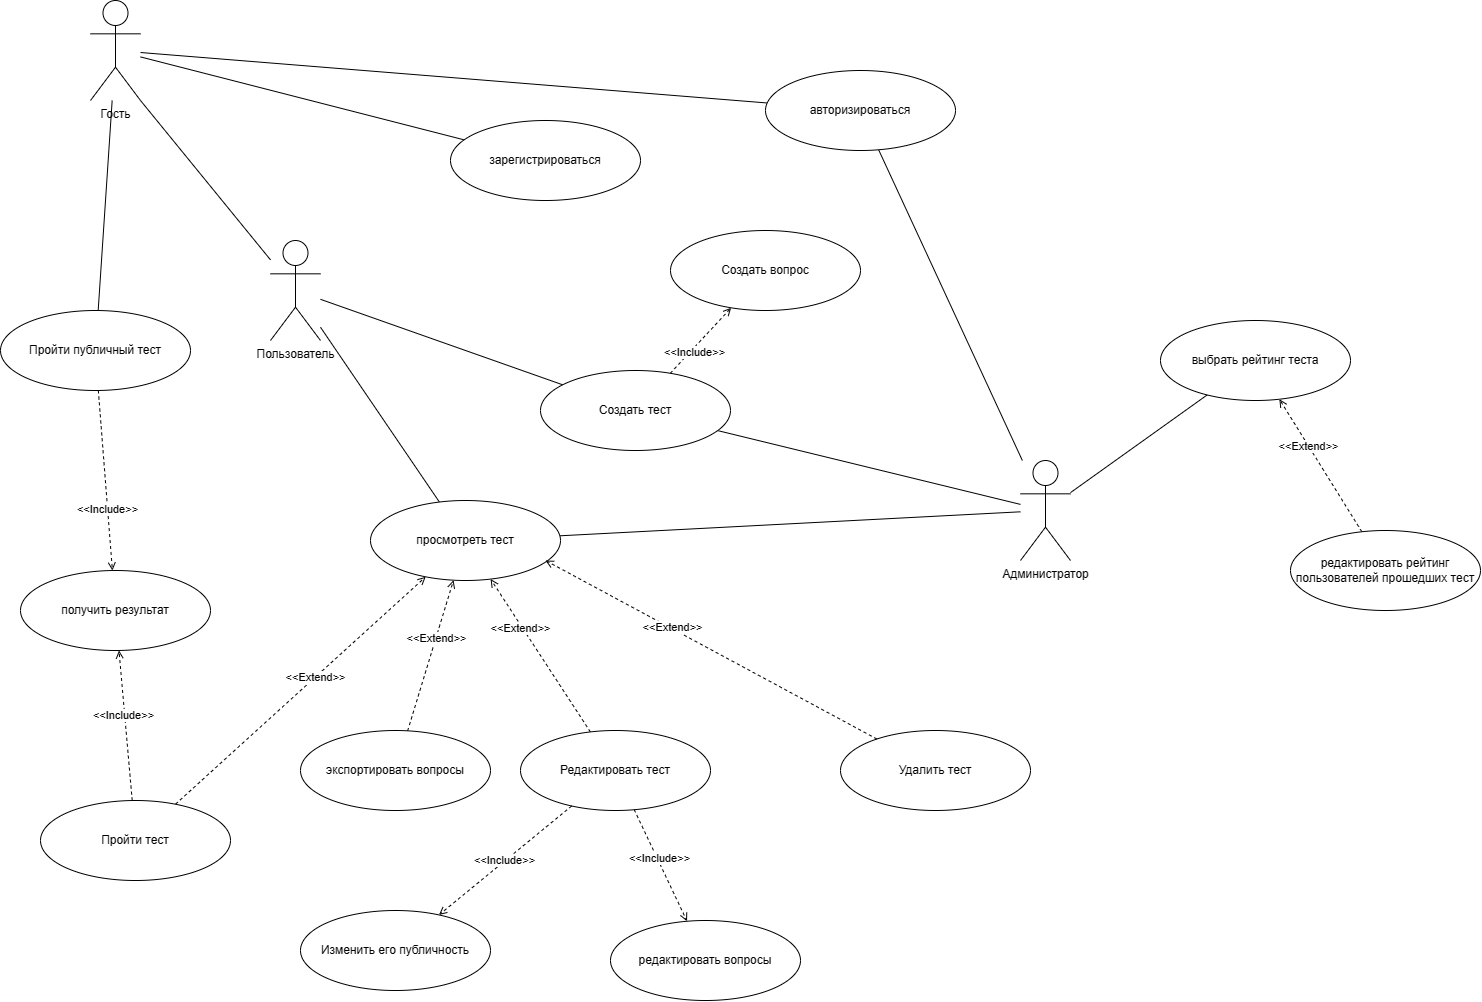

The diagram above was exported from draw.io. Its source (the exported page's mxGraphModel, read from the mxfile embedded in the PNG):
<mxGraphModel dx="2631" dy="2982" grid="1" gridSize="10" guides="1" tooltips="1" connect="1" arrows="1" fold="1" page="1" pageScale="1" pageWidth="1654" pageHeight="1169" math="0" shadow="0">
  <root>
    <mxCell id="0" />
    <mxCell id="1" parent="0" />
    <mxCell id="1cUH69CV-U_Ja6DvIp5u-14" style="rounded=0;orthogonalLoop=1;jettySize=auto;html=1;endArrow=none;endFill=0;" parent="1" source="1cUH69CV-U_Ja6DvIp5u-10" target="1cUH69CV-U_Ja6DvIp5u-16" edge="1">
      <mxGeometry relative="1" as="geometry" />
    </mxCell>
    <mxCell id="1cUH69CV-U_Ja6DvIp5u-25" style="rounded=0;orthogonalLoop=1;jettySize=auto;html=1;endArrow=none;endFill=0;" parent="1" source="1cUH69CV-U_Ja6DvIp5u-10" target="1cUH69CV-U_Ja6DvIp5u-24" edge="1">
      <mxGeometry relative="1" as="geometry" />
    </mxCell>
    <mxCell id="1cUH69CV-U_Ja6DvIp5u-56" style="rounded=0;orthogonalLoop=1;jettySize=auto;html=1;exitX=1;exitY=1;exitDx=0;exitDy=0;exitPerimeter=0;endArrow=none;endFill=0;" parent="1" source="1cUH69CV-U_Ja6DvIp5u-10" target="1cUH69CV-U_Ja6DvIp5u-11" edge="1">
      <mxGeometry relative="1" as="geometry" />
    </mxCell>
    <mxCell id="1cUH69CV-U_Ja6DvIp5u-10" value="Гость&lt;div&gt;&lt;br/&gt;&lt;/div&gt;" style="shape=umlActor;verticalLabelPosition=bottom;verticalAlign=top;html=1;outlineConnect=0;" parent="1" vertex="1">
      <mxGeometry x="90" y="-1100" width="50" height="100" as="geometry" />
    </mxCell>
    <mxCell id="1cUH69CV-U_Ja6DvIp5u-15" style="rounded=0;orthogonalLoop=1;jettySize=auto;html=1;endArrow=none;endFill=0;" parent="1" source="1cUH69CV-U_Ja6DvIp5u-11" target="1cUH69CV-U_Ja6DvIp5u-13" edge="1">
      <mxGeometry relative="1" as="geometry" />
    </mxCell>
    <mxCell id="1cUH69CV-U_Ja6DvIp5u-28" style="rounded=0;orthogonalLoop=1;jettySize=auto;html=1;endArrow=none;endFill=0;" parent="1" source="1cUH69CV-U_Ja6DvIp5u-10" target="1cUH69CV-U_Ja6DvIp5u-27" edge="1">
      <mxGeometry relative="1" as="geometry" />
    </mxCell>
    <mxCell id="1cUH69CV-U_Ja6DvIp5u-34" style="rounded=0;orthogonalLoop=1;jettySize=auto;html=1;endArrow=none;endFill=0;" parent="1" source="1cUH69CV-U_Ja6DvIp5u-11" target="1cUH69CV-U_Ja6DvIp5u-33" edge="1">
      <mxGeometry relative="1" as="geometry" />
    </mxCell>
    <mxCell id="1cUH69CV-U_Ja6DvIp5u-11" value="Пользователь" style="shape=umlActor;verticalLabelPosition=bottom;verticalAlign=top;html=1;outlineConnect=0;" parent="1" vertex="1">
      <mxGeometry x="270" y="-860" width="50" height="100" as="geometry" />
    </mxCell>
    <mxCell id="1cUH69CV-U_Ja6DvIp5u-29" style="rounded=0;orthogonalLoop=1;jettySize=auto;html=1;endArrow=none;endFill=0;" parent="1" source="1cUH69CV-U_Ja6DvIp5u-12" target="1cUH69CV-U_Ja6DvIp5u-24" edge="1">
      <mxGeometry relative="1" as="geometry" />
    </mxCell>
    <mxCell id="1cUH69CV-U_Ja6DvIp5u-35" style="rounded=0;orthogonalLoop=1;jettySize=auto;html=1;endArrow=none;endFill=0;" parent="1" source="1cUH69CV-U_Ja6DvIp5u-12" target="1cUH69CV-U_Ja6DvIp5u-33" edge="1">
      <mxGeometry relative="1" as="geometry" />
    </mxCell>
    <mxCell id="1cUH69CV-U_Ja6DvIp5u-36" style="rounded=0;orthogonalLoop=1;jettySize=auto;html=1;endArrow=none;endFill=0;" parent="1" source="1cUH69CV-U_Ja6DvIp5u-12" target="1cUH69CV-U_Ja6DvIp5u-13" edge="1">
      <mxGeometry relative="1" as="geometry" />
    </mxCell>
    <mxCell id="1cUH69CV-U_Ja6DvIp5u-39" style="rounded=0;orthogonalLoop=1;jettySize=auto;html=1;endArrow=none;endFill=0;" parent="1" source="1cUH69CV-U_Ja6DvIp5u-12" target="1cUH69CV-U_Ja6DvIp5u-38" edge="1">
      <mxGeometry relative="1" as="geometry" />
    </mxCell>
    <mxCell id="1cUH69CV-U_Ja6DvIp5u-12" value="Администратор" style="shape=umlActor;verticalLabelPosition=bottom;verticalAlign=top;html=1;outlineConnect=0;" parent="1" vertex="1">
      <mxGeometry x="1020" y="-640" width="50" height="100" as="geometry" />
    </mxCell>
    <mxCell id="1cUH69CV-U_Ja6DvIp5u-13" value="просмотреть тест" style="ellipse;whiteSpace=wrap;html=1;" parent="1" vertex="1">
      <mxGeometry x="370" y="-600" width="190" height="80" as="geometry" />
    </mxCell>
    <mxCell id="1cUH69CV-U_Ja6DvIp5u-43" style="rounded=0;orthogonalLoop=1;jettySize=auto;html=1;dashed=1;endArrow=open;endFill=0;" parent="1" source="1cUH69CV-U_Ja6DvIp5u-16" target="1cUH69CV-U_Ja6DvIp5u-42" edge="1">
      <mxGeometry relative="1" as="geometry" />
    </mxCell>
    <mxCell id="1cUH69CV-U_Ja6DvIp5u-45" value="&amp;lt;&amp;lt;Include&amp;gt;&amp;gt;" style="edgeLabel;html=1;align=center;verticalAlign=middle;resizable=0;points=[];" parent="1cUH69CV-U_Ja6DvIp5u-43" vertex="1" connectable="0">
      <mxGeometry x="0.2925" y="-1" relative="1" as="geometry">
        <mxPoint as="offset" />
      </mxGeometry>
    </mxCell>
    <mxCell id="1cUH69CV-U_Ja6DvIp5u-16" value="Пройти публичный тест" style="ellipse;whiteSpace=wrap;html=1;" parent="1" vertex="1">
      <mxGeometry y="-790" width="190" height="80" as="geometry" />
    </mxCell>
    <mxCell id="1cUH69CV-U_Ja6DvIp5u-20" style="rounded=0;orthogonalLoop=1;jettySize=auto;html=1;dashed=1;endArrow=open;endFill=0;" parent="1" source="1cUH69CV-U_Ja6DvIp5u-18" target="1cUH69CV-U_Ja6DvIp5u-13" edge="1">
      <mxGeometry relative="1" as="geometry" />
    </mxCell>
    <mxCell id="1cUH69CV-U_Ja6DvIp5u-23" value="&amp;lt;&amp;lt;Extend&amp;gt;&amp;gt;" style="edgeLabel;html=1;align=center;verticalAlign=middle;resizable=0;points=[];" parent="1cUH69CV-U_Ja6DvIp5u-20" vertex="1" connectable="0">
      <mxGeometry x="0.1121" y="1" relative="1" as="geometry">
        <mxPoint as="offset" />
      </mxGeometry>
    </mxCell>
    <mxCell id="1cUH69CV-U_Ja6DvIp5u-44" style="rounded=0;orthogonalLoop=1;jettySize=auto;html=1;dashed=1;endArrow=open;endFill=0;" parent="1" source="1cUH69CV-U_Ja6DvIp5u-18" target="1cUH69CV-U_Ja6DvIp5u-42" edge="1">
      <mxGeometry relative="1" as="geometry" />
    </mxCell>
    <mxCell id="1cUH69CV-U_Ja6DvIp5u-46" value="&amp;lt;&amp;lt;Include&amp;gt;&amp;gt;" style="edgeLabel;html=1;align=center;verticalAlign=middle;resizable=0;points=[];" parent="1cUH69CV-U_Ja6DvIp5u-44" vertex="1" connectable="0">
      <mxGeometry x="0.1409" y="2" relative="1" as="geometry">
        <mxPoint as="offset" />
      </mxGeometry>
    </mxCell>
    <mxCell id="1cUH69CV-U_Ja6DvIp5u-18" value="Пройти тест" style="ellipse;whiteSpace=wrap;html=1;" parent="1" vertex="1">
      <mxGeometry x="40" y="-300" width="190" height="80" as="geometry" />
    </mxCell>
    <mxCell id="1cUH69CV-U_Ja6DvIp5u-21" style="rounded=0;orthogonalLoop=1;jettySize=auto;html=1;dashed=1;endArrow=open;endFill=0;" parent="1" source="1cUH69CV-U_Ja6DvIp5u-19" target="1cUH69CV-U_Ja6DvIp5u-13" edge="1">
      <mxGeometry relative="1" as="geometry" />
    </mxCell>
    <mxCell id="1cUH69CV-U_Ja6DvIp5u-22" value="&amp;lt;&amp;lt;Extend&amp;gt;&amp;gt;" style="edgeLabel;html=1;align=center;verticalAlign=middle;resizable=0;points=[];" parent="1cUH69CV-U_Ja6DvIp5u-21" vertex="1" connectable="0">
      <mxGeometry x="0.2484" y="1" relative="1" as="geometry">
        <mxPoint as="offset" />
      </mxGeometry>
    </mxCell>
    <mxCell id="1cUH69CV-U_Ja6DvIp5u-19" value="экспортировать вопросы" style="ellipse;whiteSpace=wrap;html=1;" parent="1" vertex="1">
      <mxGeometry x="300" y="-370" width="190" height="80" as="geometry" />
    </mxCell>
    <mxCell id="1cUH69CV-U_Ja6DvIp5u-24" value="&lt;div style=&quot;text-wrap: nowrap;&quot;&gt;авторизироваться&lt;/div&gt;" style="ellipse;whiteSpace=wrap;html=1;" parent="1" vertex="1">
      <mxGeometry x="765" y="-1030" width="190" height="80" as="geometry" />
    </mxCell>
    <mxCell id="1cUH69CV-U_Ja6DvIp5u-27" value="&lt;span style=&quot;text-wrap: nowrap;&quot;&gt;зарегистрироваться&lt;/span&gt;" style="ellipse;whiteSpace=wrap;html=1;" parent="1" vertex="1">
      <mxGeometry x="450" y="-980" width="190" height="80" as="geometry" />
    </mxCell>
    <mxCell id="1cUH69CV-U_Ja6DvIp5u-31" style="rounded=0;orthogonalLoop=1;jettySize=auto;html=1;endArrow=open;endFill=0;dashed=1;" parent="1" source="1cUH69CV-U_Ja6DvIp5u-30" target="1cUH69CV-U_Ja6DvIp5u-13" edge="1">
      <mxGeometry relative="1" as="geometry" />
    </mxCell>
    <mxCell id="1cUH69CV-U_Ja6DvIp5u-32" value="&amp;lt;&amp;lt;Extend&amp;gt;&amp;gt;" style="edgeLabel;html=1;align=center;verticalAlign=middle;resizable=0;points=[];" parent="1cUH69CV-U_Ja6DvIp5u-31" vertex="1" connectable="0">
      <mxGeometry x="0.3798" y="2" relative="1" as="geometry">
        <mxPoint as="offset" />
      </mxGeometry>
    </mxCell>
    <mxCell id="1cUH69CV-U_Ja6DvIp5u-30" value="Редактировать&amp;nbsp;&lt;span style=&quot;background-color: initial;&quot;&gt;тест&lt;/span&gt;" style="ellipse;whiteSpace=wrap;html=1;" parent="1" vertex="1">
      <mxGeometry x="520" y="-370" width="190" height="80" as="geometry" />
    </mxCell>
    <mxCell id="1cUH69CV-U_Ja6DvIp5u-48" style="rounded=0;orthogonalLoop=1;jettySize=auto;html=1;endArrow=open;endFill=0;dashed=1;" parent="1" source="1cUH69CV-U_Ja6DvIp5u-33" target="1cUH69CV-U_Ja6DvIp5u-47" edge="1">
      <mxGeometry relative="1" as="geometry" />
    </mxCell>
    <mxCell id="1cUH69CV-U_Ja6DvIp5u-49" value="&amp;lt;&amp;lt;Include&amp;gt;&amp;gt;" style="edgeLabel;html=1;align=center;verticalAlign=middle;resizable=0;points=[];" parent="1cUH69CV-U_Ja6DvIp5u-48" vertex="1" connectable="0">
      <mxGeometry x="-0.3089" y="-2" relative="1" as="geometry">
        <mxPoint as="offset" />
      </mxGeometry>
    </mxCell>
    <mxCell id="1cUH69CV-U_Ja6DvIp5u-33" value="Создать тест" style="ellipse;whiteSpace=wrap;html=1;" parent="1" vertex="1">
      <mxGeometry x="540" y="-730" width="190" height="80" as="geometry" />
    </mxCell>
    <mxCell id="1cUH69CV-U_Ja6DvIp5u-40" style="rounded=0;orthogonalLoop=1;jettySize=auto;html=1;dashed=1;endArrow=open;endFill=0;" parent="1" source="1cUH69CV-U_Ja6DvIp5u-37" target="1cUH69CV-U_Ja6DvIp5u-38" edge="1">
      <mxGeometry relative="1" as="geometry" />
    </mxCell>
    <mxCell id="1cUH69CV-U_Ja6DvIp5u-41" value="&amp;lt;&amp;lt;Extend&amp;gt;&amp;gt;" style="edgeLabel;html=1;align=center;verticalAlign=middle;resizable=0;points=[];" parent="1cUH69CV-U_Ja6DvIp5u-40" vertex="1" connectable="0">
      <mxGeometry x="0.3176" relative="1" as="geometry">
        <mxPoint as="offset" />
      </mxGeometry>
    </mxCell>
    <mxCell id="1cUH69CV-U_Ja6DvIp5u-37" value="редактировать рейтинг пользователей прошедших тест" style="ellipse;whiteSpace=wrap;html=1;" parent="1" vertex="1">
      <mxGeometry x="1290" y="-570" width="190" height="80" as="geometry" />
    </mxCell>
    <mxCell id="1cUH69CV-U_Ja6DvIp5u-38" value="выбрать рейтинг теста" style="ellipse;whiteSpace=wrap;html=1;" parent="1" vertex="1">
      <mxGeometry x="1160" y="-780" width="190" height="80" as="geometry" />
    </mxCell>
    <mxCell id="1cUH69CV-U_Ja6DvIp5u-42" value="получить результат" style="ellipse;whiteSpace=wrap;html=1;" parent="1" vertex="1">
      <mxGeometry x="20" y="-530" width="190" height="80" as="geometry" />
    </mxCell>
    <mxCell id="1cUH69CV-U_Ja6DvIp5u-47" value="Создать вопрос" style="ellipse;whiteSpace=wrap;html=1;" parent="1" vertex="1">
      <mxGeometry x="670" y="-870" width="190" height="80" as="geometry" />
    </mxCell>
    <mxCell id="1cUH69CV-U_Ja6DvIp5u-52" style="rounded=0;orthogonalLoop=1;jettySize=auto;html=1;endArrow=open;endFill=0;dashed=1;" parent="1" source="1cUH69CV-U_Ja6DvIp5u-30" target="1cUH69CV-U_Ja6DvIp5u-50" edge="1">
      <mxGeometry relative="1" as="geometry" />
    </mxCell>
    <mxCell id="1cUH69CV-U_Ja6DvIp5u-55" value="&amp;lt;&amp;lt;Include&amp;gt;&amp;gt;" style="edgeLabel;html=1;align=center;verticalAlign=middle;resizable=0;points=[];" parent="1cUH69CV-U_Ja6DvIp5u-52" vertex="1" connectable="0">
      <mxGeometry x="0.021" y="-2" relative="1" as="geometry">
        <mxPoint as="offset" />
      </mxGeometry>
    </mxCell>
    <mxCell id="1cUH69CV-U_Ja6DvIp5u-50" value="&lt;span style=&quot;background-color: initial;&quot;&gt;Изменить его публичность&lt;/span&gt;" style="ellipse;whiteSpace=wrap;html=1;" parent="1" vertex="1">
      <mxGeometry x="300" y="-190" width="190" height="80" as="geometry" />
    </mxCell>
    <mxCell id="1cUH69CV-U_Ja6DvIp5u-53" style="rounded=0;orthogonalLoop=1;jettySize=auto;html=1;endArrow=open;endFill=0;dashed=1;" parent="1" source="1cUH69CV-U_Ja6DvIp5u-30" target="1cUH69CV-U_Ja6DvIp5u-51" edge="1">
      <mxGeometry relative="1" as="geometry" />
    </mxCell>
    <mxCell id="1cUH69CV-U_Ja6DvIp5u-54" value="&amp;lt;&amp;lt;Include&amp;gt;&amp;gt;" style="edgeLabel;html=1;align=center;verticalAlign=middle;resizable=0;points=[];" parent="1cUH69CV-U_Ja6DvIp5u-53" vertex="1" connectable="0">
      <mxGeometry x="-0.13" y="1" relative="1" as="geometry">
        <mxPoint as="offset" />
      </mxGeometry>
    </mxCell>
    <mxCell id="1cUH69CV-U_Ja6DvIp5u-51" value="редактировать вопросы" style="ellipse;whiteSpace=wrap;html=1;" parent="1" vertex="1">
      <mxGeometry x="610" y="-180" width="190" height="80" as="geometry" />
    </mxCell>
    <mxCell id="1cUH69CV-U_Ja6DvIp5u-57" value="Удалить тест" style="ellipse;whiteSpace=wrap;html=1;" parent="1" vertex="1">
      <mxGeometry x="840" y="-370" width="190" height="80" as="geometry" />
    </mxCell>
    <mxCell id="1cUH69CV-U_Ja6DvIp5u-58" style="rounded=0;orthogonalLoop=1;jettySize=auto;html=1;entryX=0.921;entryY=0.75;entryDx=0;entryDy=0;entryPerimeter=0;endArrow=open;endFill=0;dashed=1;" parent="1" source="1cUH69CV-U_Ja6DvIp5u-57" target="1cUH69CV-U_Ja6DvIp5u-13" edge="1">
      <mxGeometry relative="1" as="geometry" />
    </mxCell>
    <mxCell id="lvnCKnVE-NpAc47UQE7G-1" value="&amp;lt;&amp;lt;Extend&amp;gt;&amp;gt;" style="edgeLabel;html=1;align=center;verticalAlign=middle;resizable=0;points=[];" parent="1cUH69CV-U_Ja6DvIp5u-58" vertex="1" connectable="0">
      <mxGeometry x="0.2492" y="-1" relative="1" as="geometry">
        <mxPoint x="1" as="offset" />
      </mxGeometry>
    </mxCell>
  </root>
</mxGraphModel>